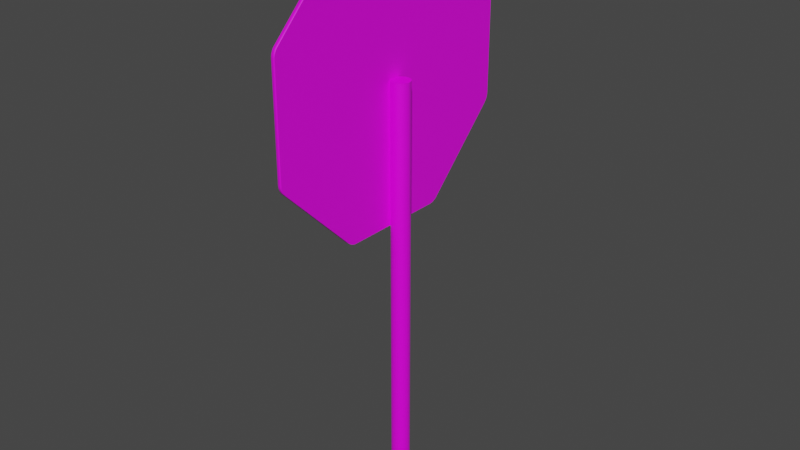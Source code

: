 # Source: stop_sign.blend  (saved by Blender 2.90.8; exported with 4.5.12 LTS)
import bpy
from mathutils import Matrix  # noqa: F401  (used for matrix-valued properties, if any)

bpy.ops.wm.read_factory_settings(use_empty=True)
scene = bpy.context.scene
scene.name = 'Scene'

# ---- collections
col_collection = bpy.data.collections.new('Collection'); scene.collection.children.link(col_collection)

# ---- images (referenced by path relative to the original .blend; pixels are not part of the script)
import os
ASSET_DIR = os.environ.get("B2B_ASSET_DIR", "")  # directory of the original .blend (textures are referenced by path, not embedded)
HERE = os.path.dirname(os.path.abspath(__file__))  # packed textures are extracted next to this script under _unpacked/

def load_image(name, relpath, width, height, colorspace="sRGB"):
    """Load a texture the original file referenced (path relative to the .blend, or extracted next to this script)."""
    p = next((c for c in (os.path.join(HERE, relpath), os.path.join(ASSET_DIR, relpath)) if relpath and os.path.exists(c)), "")
    if p:
        img = bpy.data.images.load(p, check_existing=True)
        img.name = name
    else:  # same state as the original file: an image datablock whose file is absent (Cycles renders it pink)
        img = bpy.data.images.new(name, width, height)
        img.source = "FILE"
        img.filepath = "//" + (relpath or name)
    img.colorspace_settings.name = colorspace
    return img
img_stop_png = load_image('stop.png', 'stop.png', 1024, 1024, 'sRGB')

# ---- materials (node trees are filled in below, after node groups)
mat_material = bpy.data.materials.new('Material')
mat_material.alpha_threshold = 0.0
mat_material.use_transparent_shadow = False
mat_material.line_color = (0.0, 0.0, 0.0, 1.0)
mat_material_004 = bpy.data.materials.new('Material.004')
mat_material_004.use_transparent_shadow = False
mat_material_005 = bpy.data.materials.new('Material.005')
mat_material_005.use_transparent_shadow = False

# ---- material node trees
mat_material.use_nodes = True; mat_material.node_tree.nodes.clear()
_N = mat_material.node_tree.nodes; _L = mat_material.node_tree.links
n0 = _N.new('ShaderNodeOutputMaterial'); n0.name = 'Material Output'; n0.location = (300, 300)
n1 = _N.new('ShaderNodeBsdfPrincipled'); n1.name = 'Principled BSDF'; n1.location = (10, 300)
n1.distribution = 'GGX'
n1.subsurface_method = 'BURLEY'
n1.inputs[2].default_value = 0.4
n1.inputs[3].default_value = 1.45
n1.inputs[27].default_value = (0.0, 0.0, 0.0, 1.0)
n1.inputs[28].default_value = 1.0
n2 = _N.new('ShaderNodeTexImage'); n2.name = 'Image Texture'; n2.location = (-280, 280)
n2.image = img_stop_png
_L.new(n1.outputs[0], n0.inputs[0])
_L.new(n2.outputs[0], n1.inputs[0])
n0.is_active_output = True
mat_material_004.use_nodes = True; mat_material_004.node_tree.nodes.clear()
_N = mat_material_004.node_tree.nodes; _L = mat_material_004.node_tree.links
n0 = _N.new('ShaderNodeBsdfPrincipled'); n0.name = 'Principled BSDF'; n0.location = (10, 300)
n0.distribution = 'GGX'
n0.subsurface_method = 'BURLEY'
n0.inputs[3].default_value = 1.45
n0.inputs[27].default_value = (0.0, 0.0, 0.0, 1.0)
n0.inputs[28].default_value = 1.0
n1 = _N.new('ShaderNodeOutputMaterial'); n1.name = 'Material Output'; n1.location = (300, 300)
n2 = _N.new('ShaderNodeTexImage'); n2.name = 'Image Texture'; n2.location = (-280, 280)
n2.image = img_stop_png
_L.new(n0.outputs[0], n1.inputs[0])
_L.new(n2.outputs[0], n0.inputs[0])
n1.is_active_output = True
mat_material_005.use_nodes = True; mat_material_005.node_tree.nodes.clear()
_N = mat_material_005.node_tree.nodes; _L = mat_material_005.node_tree.links
n0 = _N.new('ShaderNodeBsdfPrincipled'); n0.name = 'Principled BSDF'; n0.location = (10, 300)
n0.distribution = 'GGX'
n0.subsurface_method = 'BURLEY'
n0.inputs[3].default_value = 1.45
n0.inputs[27].default_value = (0.0, 0.0, 0.0, 1.0)
n0.inputs[28].default_value = 1.0
n1 = _N.new('ShaderNodeOutputMaterial'); n1.name = 'Material Output'; n1.location = (300, 300)
n2 = _N.new('ShaderNodeTexImage'); n2.name = 'Image Texture'; n2.location = (-280, 280)
n2.image = img_stop_png
_L.new(n0.outputs[0], n1.inputs[0])
_L.new(n2.outputs[0], n0.inputs[0])
n1.is_active_output = True

# ---- world
world_world = bpy.data.worlds.new('World'); scene.world = world_world
world_world.use_nodes = True; world_world.node_tree.nodes.clear()
_N = world_world.node_tree.nodes; _L = world_world.node_tree.links
n0 = _N.new('ShaderNodeOutputWorld'); n0.name = 'World Output'; n0.location = (300, 300)
n1 = _N.new('ShaderNodeBackground'); n1.name = 'Background'; n1.location = (10, 300)
n1.inputs[0].default_value = (0.05088, 0.05088, 0.05088, 1.0)
_L.new(n1.outputs[0], n0.inputs[0])
n0.is_active_output = True
world_world.color = (0.05088, 0.05088, 0.05088)
world_world.use_sun_shadow = False
world_world.sun_shadow_jitter_overblur = 0.0

# ---- meshes
me_cylinder = bpy.data.meshes.new('Cylinder')
me_cylinder.from_pydata([(0.0, 1.0, -1.0), (0.0, 1.0, 1.0), (0.1951, 0.9808, -1.0), (0.1951, 0.9808, 1.0), (0.3827, 0.9239, -1.0), (0.3827, 0.9239, 1.0), (0.5556, 0.8315, -1.0), (0.5556, 0.8315, 1.0), (0.7071, 0.7071, -1.0), (0.7071, 0.7071, 1.0), (0.8315, 0.5556, -1.0), (0.8315, 0.5556, 1.0), (0.9239, 0.3827, -1.0), (0.9239, 0.3827, 1.0), (0.9808, 0.1951, -1.0), (0.9808, 0.1951, 1.0), (1.0, 7.55e-08, -1.0), (1.0, 7.55e-08, 1.0), (0.9808, -0.1951, -1.0), (0.9808, -0.1951, 1.0), (0.9239, -0.3827, -1.0), (0.9239, -0.3827, 1.0), (0.8315, -0.5556, -1.0), (0.8315, -0.5556, 1.0), (0.7071, -0.7071, -1.0), (0.7071, -0.7071, 1.0), (0.5556, -0.8315, -1.0), (0.5556, -0.8315, 1.0), (0.3827, -0.9239, -1.0), (0.3827, -0.9239, 1.0), (0.1951, -0.9808, -1.0), (0.1951, -0.9808, 1.0), (-3.258e-07, -1.0, -1.0), (-3.258e-07, -1.0, 1.0), (-0.1951, -0.9808, -1.0), (-0.1951, -0.9808, 1.0), (-0.3827, -0.9239, -1.0), (-0.3827, -0.9239, 1.0), (-0.5556, -0.8315, -1.0), (-0.5556, -0.8315, 1.0), (-0.7071, -0.7071, -1.0), (-0.7071, -0.7071, 1.0), (-0.8315, -0.5556, -1.0), (-0.8315, -0.5556, 1.0), (-0.9239, -0.3827, -1.0), (-0.9239, -0.3827, 1.0), (-0.9808, -0.1951, -1.0), (-0.9808, -0.1951, 1.0), (-1.0, 9.656e-07, -1.0), (-1.0, 9.656e-07, 1.0), (-0.9808, 0.1951, -1.0), (-0.9808, 0.1951, 1.0), (-0.9239, 0.3827, -1.0), (-0.9239, 0.3827, 1.0), (-0.8315, 0.5556, -1.0), (-0.8315, 0.5556, 1.0), (-0.7071, 0.7071, -1.0), (-0.7071, 0.7071, 1.0), (-0.5556, 0.8315, -1.0), (-0.5556, 0.8315, 1.0), (-0.3827, 0.9239, -1.0), (-0.3827, 0.9239, 1.0), (-0.1951, 0.9808, -1.0), (-0.1951, 0.9808, 1.0)], [], [(0, 1, 3, 2), (2, 3, 5, 4), (4, 5, 7, 6), (6, 7, 9, 8), (8, 9, 11, 10), (10, 11, 13, 12), (12, 13, 15, 14), (14, 15, 17, 16), (16, 17, 19, 18), (18, 19, 21, 20), (20, 21, 23, 22), (22, 23, 25, 24), (24, 25, 27, 26), (26, 27, 29, 28), (28, 29, 31, 30), (30, 31, 33, 32), (32, 33, 35, 34), (34, 35, 37, 36), (36, 37, 39, 38), (38, 39, 41, 40), (40, 41, 43, 42), (42, 43, 45, 44), (44, 45, 47, 46), (46, 47, 49, 48), (48, 49, 51, 50), (50, 51, 53, 52), (52, 53, 55, 54), (54, 55, 57, 56), (56, 57, 59, 58), (58, 59, 61, 60), (3, 1, 63, 61, 59, 57, 55, 53, 51, 49, 47, 45, 43, 41, 39, 37, 35, 33, 31, 29, 27, 25, 23, 21, 19, 17, 15, 13, 11, 9, 7, 5), (60, 61, 63, 62), (62, 63, 1, 0), (0, 2, 4, 6, 8, 10, 12, 14, 16, 18, 20, 22, 24, 26, 28, 30, 32, 34, 36, 38, 40, 42, 44, 46, 48, 50, 52, 54, 56, 58, 60, 62)])
me_cylinder.materials.append(mat_material)
me_cylinder.use_remesh_fix_poles = True
me_cylinder.use_remesh_preserve_attributes = False
me_cylinder.use_mirror_vertex_groups = False
me_cylinder.update()
me_path6612 = bpy.data.meshes.new('path6612')
me_path6612.from_pydata([(0.04735, -0.1271, 0.001), (-0.04735, -0.1271, 0.001), (-0.04984, -0.1268, 0.001), (-0.05144, -0.1264, 0.001), (-0.05633, -0.1234, 0.001), (-0.1239, -0.05573, 0.001), (-0.1244, -0.05509, 0.001), (-0.1253, -0.0537, 0.001), (-0.126, -0.05222, 0.001), (-0.127, -0.0482, 0.001), (-0.127, 0.04744, 0.001), (-0.1244, 0.05516, 0.001), (-0.1239, 0.05581, 0.001), (-0.05296, 0.1257, 0.001), (-0.05144, 0.1263, 0.001), (-0.04984, 0.1267, 0.001), (-0.04819, 0.1268, 0.001), (0.04819, 0.1268, 0.001), (0.0544, 0.125, 0.001), (0.1253, 0.05378, 0.001), (0.1266, 0.05073, 0.001), (0.1269, 0.04911, 0.001), (0.127, 0.04744, 0.001), (0.127, -0.04736, 0.001), (0.127, -0.0482, 0.001), (0.1269, -0.04903, 0.001), (0.1266, -0.05066, 0.001), (0.126, -0.05222, 0.001), (0.1253, -0.0537, 0.001), (0.1239, -0.05573, 0.001), (0.1233, -0.05634, 0.001), (0.05572, -0.1239, 0.001), (0.0544, -0.125, 0.001), (0.05144, -0.1264, 0.001), (0.04735, -0.1271, -0.001), (-0.04735, -0.1271, -0.001), (-0.04984, -0.1268, -0.001), (-0.05144, -0.1264, -0.001), (-0.05296, -0.1258, -0.001), (-0.0544, -0.125, -0.001), (-0.05633, -0.1234, -0.001), (-0.1239, -0.05573, -0.001), (-0.1253, -0.0537, -0.001), (-0.1266, -0.05066, -0.001), (-0.127, -0.0482, -0.001), (-0.127, 0.04828, -0.001), (-0.1269, 0.04911, -0.001), (-0.1266, 0.05073, -0.001), (-0.1253, 0.05378, -0.001), (-0.1239, 0.05581, -0.001), (-0.05572, 0.124, -0.001), (-0.05296, 0.1257, -0.001), (0.05144, 0.1263, -0.001), (0.05572, 0.124, -0.001), (0.1244, 0.05516, -0.001), (0.1253, 0.05378, -0.001), (0.1269, 0.04911, -0.001), (0.127, 0.04828, -0.001), (0.127, -0.0482, -0.001), (0.1269, -0.04903, -0.001), (0.126, -0.05222, -0.001), (0.1244, -0.05509, -0.001), (0.05633, -0.1234, -0.001), (0.0544, -0.125, -0.001), (0.05296, -0.1258, -0.001), (0.04984, -0.1268, -0.001), (-0.04819, -0.1271, -0.001), (-0.04819, -0.1271, 0.001), (-0.05296, -0.1258, 0.001), (-0.0544, -0.125, 0.001), (-0.05572, -0.1239, -0.001), (-0.05572, -0.1239, 0.001), (-0.1233, -0.05634, -0.001), (-0.1233, -0.05634, 0.001), (-0.1244, -0.05509, -0.001), (-0.126, -0.05222, -0.001), (-0.1266, -0.05066, 0.001), (-0.1269, -0.04903, -0.001), (-0.1269, -0.04903, 0.001), (-0.127, -0.04736, -0.001), (-0.127, -0.04736, 0.001), (-0.127, 0.04744, -0.001), (-0.127, 0.04828, 0.001), (-0.1269, 0.04911, 0.001), (-0.1266, 0.05073, 0.001), (-0.126, 0.0523, -0.001), (-0.126, 0.0523, 0.001), (-0.1253, 0.05378, 0.001), (-0.1244, 0.05516, -0.001), (-0.05572, 0.124, 0.001), (-0.0544, 0.125, -0.001), (-0.0544, 0.125, 0.001), (-0.05144, 0.1263, -0.001), (-0.04984, 0.1267, -0.001), (-0.04819, 0.1268, -0.001), (0.04819, 0.1268, -0.001), (0.04984, 0.1267, -0.001), (0.04984, 0.1267, 0.001), (0.05144, 0.1263, 0.001), (0.05296, 0.1257, -0.001), (0.05296, 0.1257, 0.001), (0.0544, 0.125, -0.001), (0.05572, 0.124, 0.001), (0.1239, 0.05581, -0.001), (0.1239, 0.05581, 0.001), (0.1244, 0.05516, 0.001), (0.126, 0.0523, -0.001), (0.126, 0.0523, 0.001), (0.1266, 0.05073, -0.001), (0.127, 0.04828, 0.001), (0.127, 0.04744, -0.001), (0.127, -0.04736, -0.001), (0.1266, -0.05066, -0.001), (0.1253, -0.0537, -0.001), (0.1244, -0.05509, 0.001), (0.1239, -0.05573, -0.001), (0.1233, -0.05634, -0.001), (0.05633, -0.1234, 0.001), (0.05572, -0.1239, -0.001), (0.05296, -0.1258, 0.001), (0.05144, -0.1264, -0.001), (0.04984, -0.1268, 0.001), (0.04819, -0.1271, -0.001), (0.04819, -0.1271, 0.001)], [], [(102, 18, 100, 98, 97, 17, 16, 15, 14, 13, 91, 89, 12, 11, 87, 86, 84, 83, 82, 10, 80, 9, 78, 76, 8, 7, 6, 5, 73, 4, 71, 69, 68, 3, 2, 67, 1, 0, 123, 121, 33, 119, 32, 31, 117, 30, 29, 114, 28, 27, 26, 25, 24, 23, 22, 109, 21, 20, 107, 19, 105, 104), (117, 31, 118, 62, 116, 115, 29, 30), (121, 123, 122, 65), (83, 84, 47, 46), (86, 85, 47, 84), (8, 76, 43, 75), (105, 19, 55, 54), (102, 104, 103, 53), (5, 6, 74, 41), (31, 32, 63, 118), (20, 21, 56, 108), (119, 33, 120, 64), (121, 65, 120, 33), (78, 9, 44, 77), (82, 83, 46, 45), (25, 26, 112, 59), (26, 27, 60, 112), (27, 28, 113, 60), (114, 61, 113, 28), (11, 12, 49, 88), (1, 67, 66, 35, 34, 122, 123, 0), (16, 94, 93, 15), (18, 102, 53, 101), (100, 18, 101, 99), (98, 100, 99, 52), (97, 98, 52, 96), (17, 97, 96, 95), (16, 17, 95, 94), (41, 74, 42, 75, 43, 77, 44, 79, 81, 45, 46, 47, 85, 48, 88, 49, 50, 90, 51, 92, 93, 94, 95, 96, 52, 99, 101, 53, 103, 54, 55, 106, 108, 56, 57, 110, 111, 58, 59, 112, 60, 113, 61, 115, 116, 62, 118, 63, 64, 120, 65, 122, 34, 35, 66, 36, 37, 38, 39, 70, 40, 72), (15, 93, 92, 14), (20, 108, 106, 107), (13, 51, 90, 91), (89, 91, 90, 50), (12, 89, 50, 49), (73, 5, 41, 72, 40, 70, 71, 4), (104, 105, 54, 103), (11, 88, 48, 87), (68, 69, 39, 38), (3, 68, 38, 37), (119, 64, 63, 32), (21, 109, 57, 56), (10, 82, 45, 81, 79, 44, 9, 80), (24, 25, 59, 58), (78, 77, 43, 76), (19, 107, 106, 55), (8, 75, 42, 7), (7, 42, 74, 6), (114, 29, 115, 61), (2, 36, 66, 67), (3, 37, 36, 2), (86, 87, 48, 85), (69, 71, 70, 39), (14, 92, 51, 13), (22, 23, 24, 58, 111, 110, 57, 109)])
me_path6612.polygons.foreach_set('use_smooth', [0, 1, 1, 1, 1, 1, 1, 1, 1, 1, 1, 1, 1, 1, 1, 1, 1, 1, 1, 1, 1, 1, 1, 1, 1, 1, 1, 1, 0, 1, 1, 1, 1, 1, 1, 1, 1, 1, 1, 1, 1, 1, 1, 1, 1, 1, 1, 1, 1, 1, 1, 1, 1, 1])
me_path6612.polygons.foreach_set('material_index', [1, 0, 0, 0, 0, 0, 0, 0, 0, 0, 0, 0, 0, 0, 0, 0, 0, 0, 0, 0, 0, 0, 0, 0, 0, 0, 0, 0, 0, 0, 0, 0, 0, 0, 0, 0, 0, 0, 0, 0, 0, 0, 0, 0, 0, 0, 0, 0, 0, 0, 0, 0, 0, 0])
_uv = me_path6612.uv_layers.new(name='UVMap')
_uv.uv.foreach_set('vector', [0.9943, 0.1406, 0.9962, 0.1432, 0.9977, 0.146, 0.9988, 0.149, 0.9995, 0.1521, 0.9999, 0.1554, 0.9999, 0.3451, 0.9995, 0.3483, 0.9988, 0.3515, 0.9977, 0.3545, 0.9962, 0.3573, 0.9943, 0.3599, 0.8601, 0.494, 0.8588, 0.495, 0.8561, 0.4968, 0.8532, 0.4983, 0.8501, 0.4993, 0.8469, 0.5, 0.8453, 0.5001, 0.8436, 0.5002, 0.657, 0.5002, 0.6554, 0.5001, 0.6538, 0.5, 0.6505, 0.4993, 0.6475, 0.4983, 0.6445, 0.4968, 0.6418, 0.495, 0.6406, 0.494, 0.6394, 0.4929, 0.5074, 0.3611, 0.5063, 0.3599, 0.5043, 0.3573, 0.5027, 0.3545, 0.5014, 0.3515, 0.5006, 0.3483, 0.5002, 0.3451, 0.5001, 0.3434, 0.5001, 0.157, 0.5002, 0.1554, 0.5006, 0.1521, 0.5014, 0.149, 0.5027, 0.146, 0.5043, 0.1432, 0.5063, 0.1406, 0.5074, 0.1394, 0.6394, 0.007587, 0.6406, 0.00646, 0.6418, 0.00542, 0.6445, 0.003612, 0.6475, 0.002178, 0.6505, 0.001135, 0.6538, 0.0004967, 0.6554, 0.000335, 0.657, 0.0002806, 0.8436, 0.0002806, 0.8453, 0.0003349, 0.8469, 0.0004967, 0.8501, 0.001135, 0.8532, 0.002178, 0.8561, 0.003612, 0.8588, 0.00542, 0.8601, 0.00646, 0.0, 0.0, 0.0, 0.0, 0.0, 0.0, 0.0, 0.0, 0.0, 0.0, 0.0, 0.0, 0.0, 0.0, 0.0, 0.0, 0.0, 0.0, 0.0, 0.0, 0.0, 0.0, 0.0, 0.0, 0.0, 0.0, 0.0, 0.0, 0.0, 0.0, 0.0, 0.0, 0.0, 0.0, 0.0, 0.0, 0.0, 0.0, 0.0, 0.0, 0.0, 0.0, 0.0, 0.0, 0.0, 0.0, 0.0, 0.0, 0.0, 0.0, 0.0, 0.0, 0.0, 0.0, 0.0, 0.0, 0.0, 0.0, 0.0, 0.0, 0.0, 0.0, 0.0, 0.0, 0.0, 0.0, 0.0, 0.0, 0.0, 0.0, 0.0, 0.0, 0.0, 0.0, 0.0, 0.0, 0.0, 0.0, 0.0, 0.0, 0.0, 0.0, 0.0, 0.0, 0.0, 0.0, 0.0, 0.0, 0.0, 0.0, 0.0, 0.0, 0.0, 0.0, 0.0, 0.0, 0.0, 0.0, 0.0, 0.0, 0.0, 0.0, 0.0, 0.0, 0.0, 0.0, 0.0, 0.0, 0.0, 0.0, 0.0, 0.0, 0.0, 0.0, 0.0, 0.0, 0.0, 0.0, 0.0, 0.0, 0.0, 0.0, 0.0, 0.0, 0.0, 0.0, 0.0, 0.0, 0.0, 0.0, 0.0, 0.0, 0.0, 0.0, 0.0, 0.0, 0.0, 0.0, 0.0, 0.0, 0.0, 0.0, 0.0, 0.0, 0.0, 0.0, 0.0, 0.0, 0.0, 0.0, 0.0, 0.0, 0.0, 0.0, 0.0, 0.0, 0.0, 0.0, 0.0, 0.0, 0.0, 0.0, 0.0, 0.0, 0.0, 0.0, 0.0, 0.0, 0.0, 0.0, 0.0, 0.0, 0.0, 0.0, 0.0, 0.0, 0.0, 0.0, 0.0, 0.0, 0.0, 0.0, 0.0, 0.0, 0.0, 0.0, 0.0, 0.0, 0.0, 0.0, 0.0, 0.0, 0.0, 0.0, 0.0, 0.0, 0.0, 0.0, 0.0, 0.0, 0.0, 0.0, 0.0, 0.0, 0.0, 0.0, 0.0, 0.0, 0.0, 0.0, 0.0, 0.0, 0.0, 0.0, 0.0, 0.0, 0.0, 0.0, 0.0, 0.0, 0.0, 0.0, 0.0, 0.0, 0.0, 0.0, 0.0, 0.0, 0.0, 0.0, 0.0, 0.0, 0.0, 0.0, 0.0, 0.0, 0.0, 0.0, 0.0, 0.0, 0.0, 0.0, 0.0, 0.0, 0.0, 0.0, 0.0, 0.0, 0.0, 0.0, 0.0, 0.0, 0.0, 0.0, 0.0, 0.0, 0.0, 0.0, 0.0, 0.0, 0.0, 0.0, 0.0, 0.0, 0.0, 0.0, 0.0, 0.0, 0.0, 0.0, 0.0, 0.0, 0.0, 0.0, 0.0, 0.0, 0.0, 0.0, 0.0, 0.0, 0.0, 0.0, 0.0, 0.0, 0.0, 0.0, 0.0, 0.0, 0.0, 0.0, 0.0, 0.0, 0.0, 0.0, 0.0, 0.0, 0.0, 0.0, 0.0, 0.0, 0.0, 0.0, 0.0, 0.0, 0.0, 0.0, 0.0, 0.0, 0.0, 0.0, 0.0, 0.0, 0.0, 0.0, 0.0, 0.0, 0.0, 0.0, 0.0, 0.0, 0.0, 0.0, 0.0, 0.0, 0.0, 0.0, 0.0, 0.0, 0.0, 0.0, 0.0, 0.0, 0.0, 0.0, 0.0, 0.0, 0.0, 0.0, 0.0, 0.0, 0.0, 0.0, 0.0, 0.0, 0.0, 0.0, 0.0, 0.0, 0.0, 0.0, 0.0, 0.0, 0.0, 0.0, 0.0, 0.0, 0.0, 0.0, 0.0, 0.0, 0.0, 0.0, 0.0, 0.0, 0.0, 0.0, 0.0, 0.0, 0.0, 0.0, 0.0, 0.0, 0.0, 0.0, 0.0, 0.0, 0.0, 0.0, 0.0, 0.0, 0.0, 0.0, 0.0, 0.0, 0.0, 0.0, 0.0, 0.0, 0.0, 0.0, 0.0, 0.0, 0.0, 0.0, 0.0, 0.0, 0.0, 0.0, 0.0, 0.0, 0.0, 0.0, 0.0, 0.0, 0.0, 0.0, 0.0, 0.0, 0.0, 0.0, 0.0, 0.0, 0.0, 0.0, 0.0, 0.0, 0.0, 0.0, 0.0, 0.0, 0.0, 0.0, 0.0, 0.0, 0.0, 0.0, 0.0, 0.0, 0.0, 0.0, 0.0, 0.0, 0.0, 0.0, 0.0, 0.0, 0.0, 0.0, 0.0, 0.0, 0.0, 0.0, 0.0, 0.0, 0.0, 0.0, 0.0, 0.0, 0.0, 0.0, 0.0, 0.0, 0.0, 0.0, 0.0, 0.0, 0.0, 0.0, 0.0, 0.0, 0.0, 0.0, 0.0, 0.0, 0.0, 0.0, 0.0, 0.0, 0.0, 0.0, 0.0, 0.0, 0.0, 0.0, 0.0, 0.0, 0.0, 0.0, 0.0, 0.0, 0.0, 0.0, 0.0, 0.0, 0.0, 0.0, 0.0, 0.0, 0.0, 0.0, 0.0, 0.0, 0.0, 0.0, 0.0, 0.0, 0.0, 0.0, 0.0, 0.0, 0.0, 0.0, 0.0, 0.0, 0.0, 0.0, 0.0, 0.0, 0.0, 0.0, 0.0, 0.0, 0.0, 0.0, 0.0, 0.0, 0.0, 0.0, 0.0, 0.0, 0.0, 0.0, 0.0, 0.0, 0.0, 0.0, 0.0, 0.0, 0.0, 0.0, 0.0, 0.0, 0.0, 0.0, 0.0, 0.0, 0.0, 0.0, 0.0, 0.0, 0.0, 0.0, 0.0, 0.0, 0.0, 0.0, 0.0, 0.0, 0.0, 0.0, 0.0, 0.0, 0.0, 0.0, 0.0, 0.0, 0.0, 0.0, 0.0, 0.0, 0.0, 0.0, 0.0, 0.0, 0.0, 0.0, 0.0, 0.0, 0.0, 0.0, 0.0, 0.0, 0.0, 0.0, 0.0, 0.0, 0.0, 0.0, 0.0, 0.0])
me_path6612.materials.append(mat_material_004)
me_path6612.materials.append(mat_material_005)
me_path6612.use_remesh_fix_poles = True
me_path6612.use_remesh_preserve_attributes = False
me_path6612.use_mirror_vertex_groups = False
me_path6612.update()

# ---- objects
ob_cylinder = bpy.data.objects.new('Cylinder', me_cylinder)
ob_path6612 = bpy.data.objects.new('path6612', me_path6612)

# ---- transforms, parenting, visibility, modifiers, constraints
ob_cylinder.location = (0.0, 0.0, 0.1125)
ob_cylinder.scale = (0.005, 0.005, 0.1125)
ob_cylinder.lineart.crease_threshold = 0.0
ob_path6612.location = (-0.005, 0.0, 0.225)
ob_path6612.rotation_euler = (-3.142, 1.571, 0.0)
ob_path6612.scale = (0.5905, 0.5907, 1.0)
ob_path6612.lineart.crease_threshold = 0.0

# ---- collection membership
col_collection.objects.link(ob_cylinder)
col_collection.objects.link(ob_path6612)

# ---- scene / render settings (as saved in the file)
scene.frame_start = 1; scene.frame_end = 250; scene.frame_set(1)
scene.render.engine = 'BLENDER_EEVEE_NEXT'
scene.cycles.use_denoising = False
scene.cycles.samples = 128
scene.cycles.sampling_pattern = 'TABULATED_SOBOL'
scene.cycles.use_adaptive_sampling = False
scene.cycles.use_light_tree = False
scene.view_settings.view_transform = 'Filmic'
bpy.context.view_layer.update()

# ---- added for rendering (the .blend has no active camera and no usable light): camera, sun
cam_auto = bpy.data.cameras.new('AutoCamera')
cam_auto.lens = 50.0
cam_auto.sensor_width = 36.0
cam_auto.clip_end = 1000.0
ob_auto_camera = bpy.data.objects.new('AutoCamera', cam_auto)
scene.collection.objects.link(ob_auto_camera)
ob_auto_camera.location = (0.309991, -0.372512, 0.398393)
ob_auto_camera.rotation_euler = (1.09748, -7.21219e-08, 0.694738)
scene.camera = ob_auto_camera
light_auto_sun = bpy.data.lights.new('AutoSun', 'SUN')
light_auto_sun.energy = 3.0
light_auto_sun.angle = 0.0523599
ob_auto_sun = bpy.data.objects.new('AutoSun', light_auto_sun)
scene.collection.objects.link(ob_auto_sun)
ob_auto_sun.rotation_euler = (0.872665, 0.174533, 0.523599)
bpy.context.view_layer.update()
